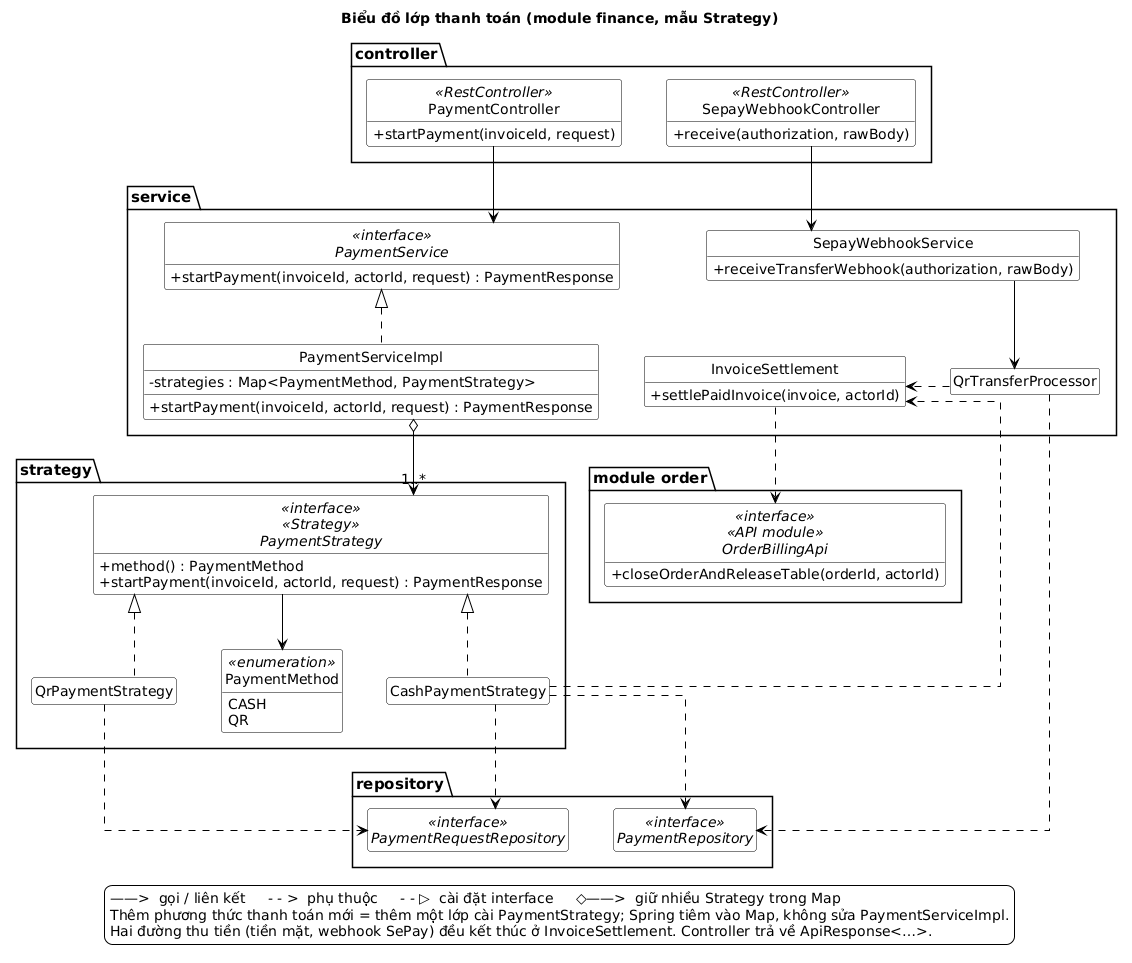

The diagram above was rendered by PlantUML. Its source (embedded in the PNG):
@startuml
!include _style.iuml
skinparam style strictuml
hide empty members
title Biểu đồ lớp thanh toán (module finance, mẫu Strategy)
skinparam linetype ortho
skinparam nodesep 45
skinparam ranksep 55
skinparam defaultFontSize 14
skinparam package {
  BorderColor #000000
  BackgroundColor #FFFFFF
  FontStyle bold
  FontSize 15
}
skinparam legend {
  BackgroundColor #FFFFFF
  BorderColor #000000
}
skinparam ArrowColor #000000
skinparam class {
  BorderColor #000000
}

package "controller" {
  class PaymentController <<RestController>> {
    + startPayment(invoiceId, request)
  }
  class SepayWebhookController <<RestController>> {
    + receive(authorization, rawBody)
  }
}
package "service" {
  interface PaymentService <<interface>> {
    + startPayment(invoiceId, actorId, request) : PaymentResponse
  }
  class PaymentServiceImpl {
    - strategies : Map<PaymentMethod, PaymentStrategy>
    + startPayment(invoiceId, actorId, request) : PaymentResponse
  }
  class SepayWebhookService {
    + receiveTransferWebhook(authorization, rawBody)
  }
  class QrTransferProcessor
  class InvoiceSettlement {
    + settlePaidInvoice(invoice, actorId)
  }
}
package "strategy" {
  interface PaymentStrategy <<interface>> <<Strategy>> {
    + method() : PaymentMethod
    + startPayment(invoiceId, actorId, request) : PaymentResponse
  }
  class CashPaymentStrategy
  class QrPaymentStrategy
  enum PaymentMethod <<enumeration>> {
    CASH
    QR
  }
}
package "repository" {
  interface PaymentRequestRepository <<interface>>
  interface PaymentRepository <<interface>>
}
package "module order" {
  interface OrderBillingApi <<interface>> <<API module>> {
    + closeOrderAndReleaseTable(orderId, actorId)
  }
}

' Xếp dọc: controller, service, rồi strategy và module order, cuối cùng repository
PaymentServiceImpl -[hidden]right- InvoiceSettlement
InvoiceSettlement -[hidden]right- QrTransferProcessor
PaymentServiceImpl -[hidden]down- PaymentStrategy
PaymentStrategy -[hidden]right- OrderBillingApi
CashPaymentStrategy -[hidden]down- PaymentRequestRepository
PaymentController --> PaymentService
PaymentService <|.. PaymentServiceImpl
PaymentServiceImpl o--> "1..*" PaymentStrategy
PaymentStrategy <|.. CashPaymentStrategy
PaymentStrategy <|.. QrPaymentStrategy
PaymentStrategy --> PaymentMethod
SepayWebhookController --> SepayWebhookService
SepayWebhookService --> QrTransferProcessor
CashPaymentStrategy ..> InvoiceSettlement
QrTransferProcessor ..> InvoiceSettlement
CashPaymentStrategy ..> PaymentRequestRepository
CashPaymentStrategy ..> PaymentRepository
QrPaymentStrategy ..> PaymentRequestRepository
QrTransferProcessor ..> PaymentRepository
InvoiceSettlement ..> OrderBillingApi

legend bottom
  ——>  gọi / liên kết     - - >  phụ thuộc     - - ▷  cài đặt interface     ◇——>  giữ nhiều Strategy trong Map
  Thêm phương thức thanh toán mới = thêm một lớp cài PaymentStrategy; Spring tiêm vào Map, không sửa PaymentServiceImpl.
  Hai đường thu tiền (tiền mặt, webhook SePay) đều kết thúc ở InvoiceSettlement. Controller trả về ApiResponse<…>.
endlegend
@enduml